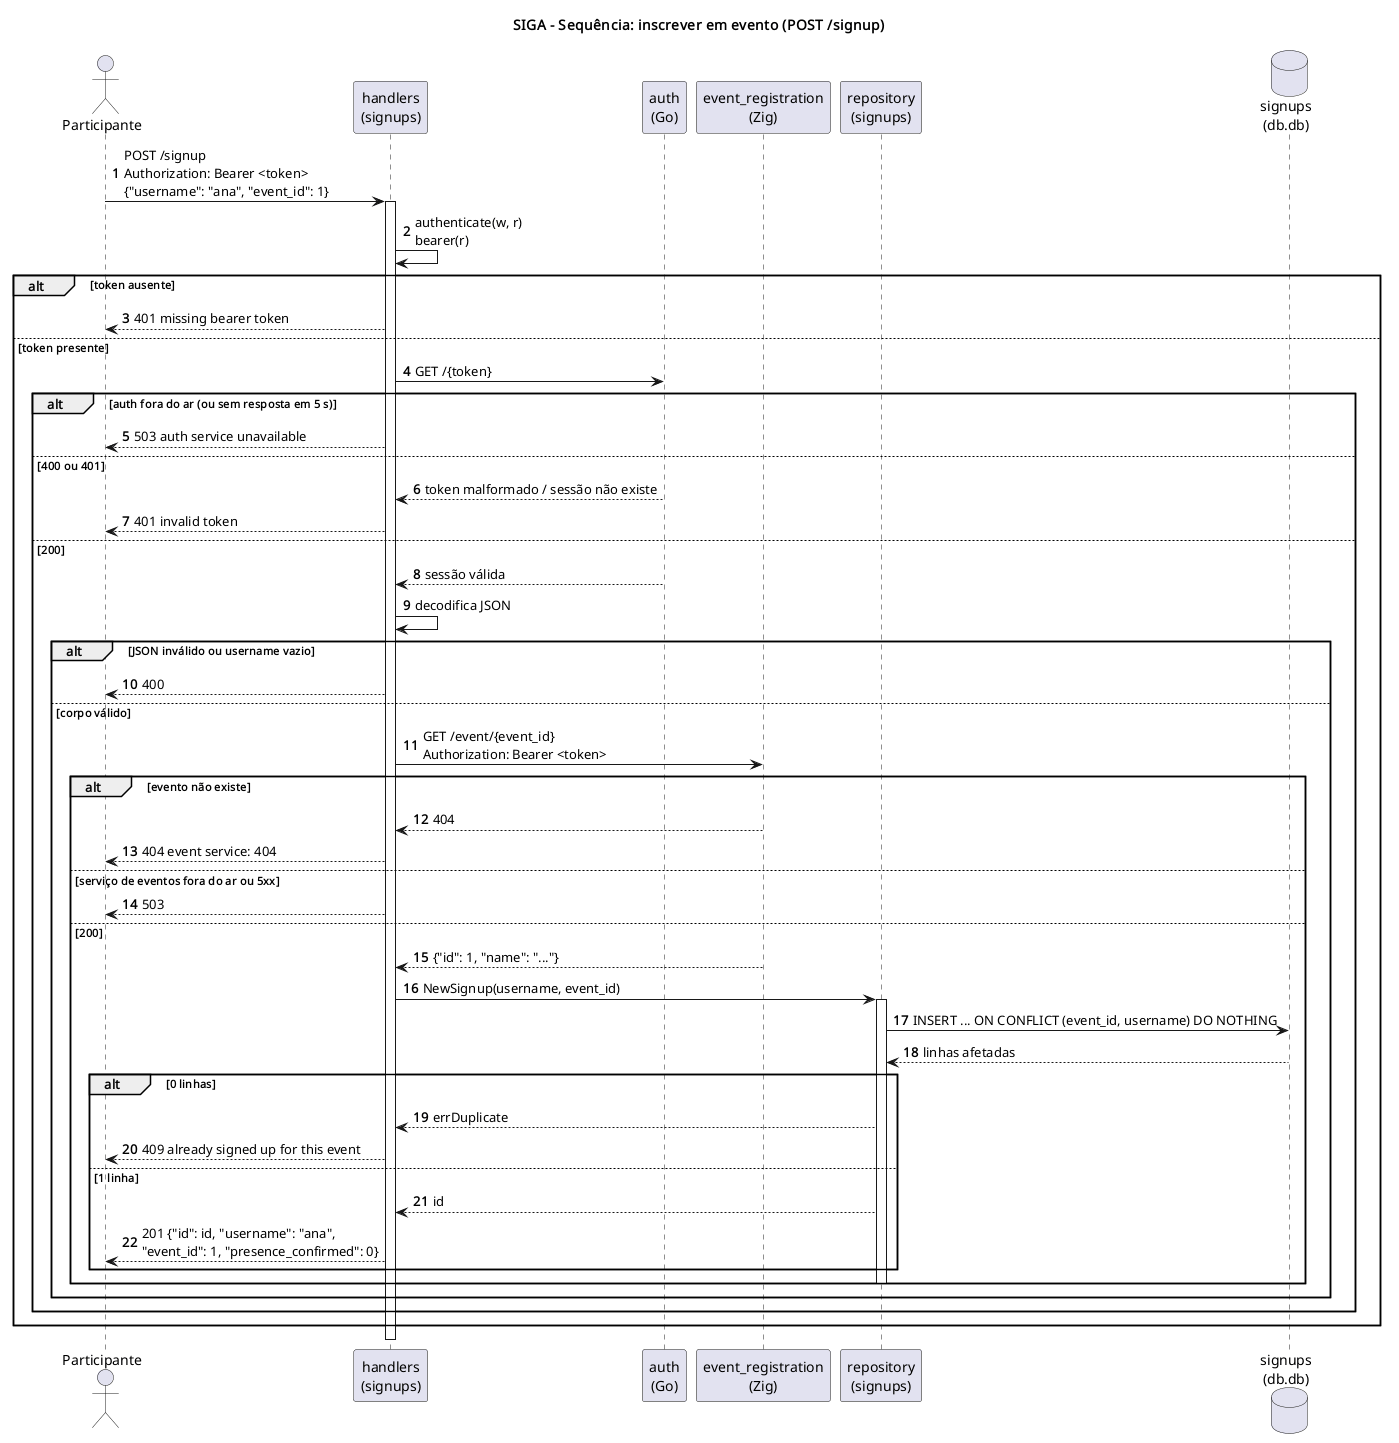

The diagram above was rendered by PlantUML. Its source (embedded in the PNG):
@startuml sequencia-inscricao
title SIGA - Sequência: inscrever em evento (POST /signup)

autonumber
actor Participante as P
participant "handlers\n(signups)" as H
participant "auth\n(Go)" as AuthSvc
participant "event_registration\n(Zig)" as Ev
participant "repository\n(signups)" as Repo
database "signups\n(db.db)" as SDb

P -> H : POST /signup\nAuthorization: Bearer <token>\n{"username": "ana", "event_id": 1}
activate H

H -> H : authenticate(w, r)\nbearer(r)
alt token ausente
  H --> P : 401 missing bearer token
else token presente
  H -> AuthSvc : GET /{token}
  alt auth fora do ar (ou sem resposta em 5 s)
    H --> P : 503 auth service unavailable
  else 400 ou 401
    AuthSvc --> H : token malformado / sessão não existe
    H --> P : 401 invalid token
  else 200
    AuthSvc --> H : sessão válida
    H -> H : decodifica JSON
    alt JSON inválido ou username vazio
      H --> P : 400
    else corpo válido
      H -> Ev : GET /event/{event_id}\nAuthorization: Bearer <token>
      alt evento não existe
        Ev --> H : 404
        H --> P : 404 event service: 404
      else serviço de eventos fora do ar ou 5xx
        H --> P : 503
      else 200
        Ev --> H : {"id": 1, "name": "..."}
        H -> Repo : NewSignup(username, event_id)
        activate Repo
        Repo -> SDb : INSERT ... ON CONFLICT (event_id, username) DO NOTHING
        SDb --> Repo : linhas afetadas
        alt 0 linhas
          Repo --> H : errDuplicate
          H --> P : 409 already signed up for this event
        else 1 linha
          Repo --> H : id
          H --> P : 201 {"id": id, "username": "ana",\n"event_id": 1, "presence_confirmed": 0}
        end
        deactivate Repo
      end
    end
  end
end
deactivate H

@enduml